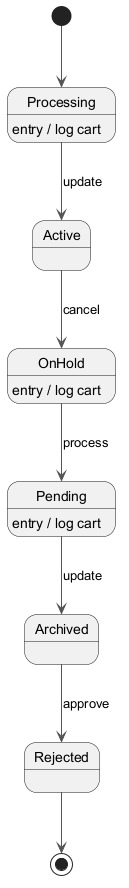

The diagram above was rendered by PlantUML. Its source (embedded in the PNG):
@startuml
skinparam backgroundColor #FFFFFF
skinparam classBackgroundColor #E8F4FA
skinparam classBorderColor #2C7DA0
skinparam ArrowColor #555555
[*] --> Processing
Processing --> Active : update
Processing : entry / log cart
Active --> OnHold : cancel
OnHold --> Pending : process
OnHold : entry / log cart
Pending --> Archived : update
Pending : entry / log cart
Archived --> Rejected : approve
Rejected --> [*]
@enduml